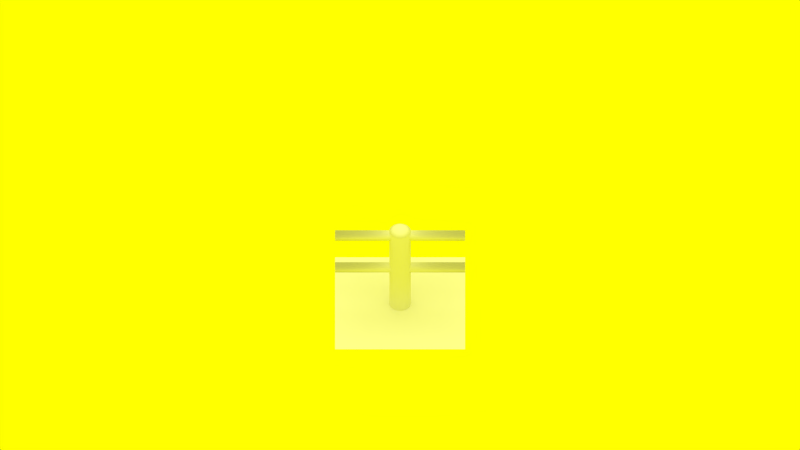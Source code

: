 # Source: ozzymonWallsGrass.blend  (saved by Blender 2.58.1; exported with 4.5.12 LTS)
import bpy
from mathutils import Matrix  # noqa: F401  (used for matrix-valued properties, if any)

bpy.ops.wm.read_factory_settings(use_empty=True)
scene = bpy.context.scene
scene.name = 'Scene'

# ---- collections
col_collection_1 = bpy.data.collections.new('Collection 1'); scene.collection.children.link(col_collection_1)

# ---- materials (node trees are filled in below, after node groups)
mat_material_001 = bpy.data.materials.new('Material.001')
mat_material_001.alpha_threshold = 0.0
mat_material_001.use_transparent_shadow = False
mat_material_001.roughness = 0.5
mat_material_001.line_color = (0.0, 0.0, 0.0, 1.0)
mat_material = bpy.data.materials.new('Material')
mat_material.alpha_threshold = 0.0
mat_material.use_transparent_shadow = False
mat_material.preview_render_type = 'CUBE'
mat_material.roughness = 0.5
mat_material.line_color = (0.0, 0.0, 0.0, 1.0)

# ---- material node trees

# ---- world
world_world = bpy.data.worlds.new('World'); scene.world = world_world
world_world.color = (1.0, 1.0, 0.0)
world_world.use_sun_shadow = False
world_world.sun_shadow_jitter_overblur = 0.0
world_world.cycles.sampling_method = 'MANUAL'
world_world.cycles.sample_map_resolution = 256

# ---- cameras
cam_camera = bpy.data.cameras.new('Camera')
cam_camera.type = 'ORTHO'
cam_camera.clip_end = 100.0
cam_camera.lens = 35.0
cam_camera.ortho_scale = 16.0
cam_camera.dof.focus_distance = 0.0
cam_camera.dof.aperture_fstop = 128.0

# ---- lights
light_hemi = bpy.data.lights.new('Hemi', 'SUN')
light_hemi.transmission_factor = 0.0
light_hemi.angle = 1.571
light_hemi.energy = 1.0
light_hemi.shadow_buffer_clip_start = 0.5
light_hemi.shadow_soft_size = 1.0
light_hemi.shadow_cascade_max_distance = 1000.0
light_hemi.cycles.use_multiple_importance_sampling = False

# ---- meshes
me_cylinder = bpy.data.meshes.new('Cylinder')
me_cylinder.from_pydata([(4.768e-07, 1.0, 0.0004122), (0.1951, 0.9808, 0.0004122), (0.3827, 0.9239, 0.0004122), (0.5556, 0.8315, 0.0004122), (0.7071, 0.7071, 0.0004122), (0.8315, 0.5556, 0.0004122), (0.9239, 0.3827, 0.0004122), (0.9808, 0.1951, 0.0004122), (1.0, 3.668e-07, 0.0004122), (0.9808, -0.1951, 0.0004122), (0.9239, -0.3827, 0.0004122), (0.8315, -0.5556, 0.0004122), (0.7071, -0.7071, 0.0004122), (0.5556, -0.8315, 0.0004122), (0.3827, -0.9239, 0.0004122), (0.1951, -0.9808, 0.0004122), (0.0, -1.0, 0.0004122), (-0.1951, -0.9808, 0.0004122), (-0.3827, -0.9239, 0.0004122), (-0.5556, -0.8315, 0.0004122), (-0.7071, -0.7071, 0.0004122), (-0.8315, -0.5556, 0.0004122), (-0.9239, -0.3827, 0.0004122), (-0.9808, -0.1951, 0.0004122), (-1.0, 1.257e-06, 0.0004122), (-0.9808, 0.1951, 0.0004122), (-0.9239, 0.3827, 0.0004122), (-0.8315, 0.5556, 0.0004122), (-0.7071, 0.7071, 0.0004122), (-0.5556, 0.8315, 0.0004122), (-0.3827, 0.9239, 0.0004122), (-0.1951, 0.9808, 0.0004122), (1.907e-06, 1.0, 2.0), (0.1951, 0.9808, 2.0), (0.3827, 0.9239, 2.0), (0.5556, 0.8315, 2.0), (0.7071, 0.7071, 2.0), (0.8315, 0.5556, 2.0), (0.9239, 0.3827, 2.0), (0.9808, 0.1951, 2.0), (1.0, -1.954e-06, 2.0), (0.9808, -0.1951, 2.0), (0.9239, -0.3827, 2.0), (0.8315, -0.5556, 2.0), (0.7071, -0.7071, 2.0), (0.5556, -0.8315, 2.0), (0.3827, -0.9239, 2.0), (0.1951, -0.9808, 2.0), (1.431e-06, -1.0, 2.0), (-0.1951, -0.9808, 2.0), (-0.3827, -0.9239, 2.0), (-0.5556, -0.8315, 2.0), (-0.7071, -0.7071, 2.0), (-0.8315, -0.5556, 2.0), (-0.9239, -0.3827, 2.0), (-0.9808, -0.1951, 2.0), (-1.0, -3.813e-06, 2.0), (-0.9808, 0.1951, 2.0), (-0.9239, 0.3827, 2.0), (-0.8315, 0.5556, 2.0), (-0.7071, 0.7071, 2.0), (-0.5556, 0.8315, 2.0), (-0.3827, 0.9239, 2.0), (-0.1951, 0.9808, 2.0), (4.768e-07, 2.913e-07, 0.0004122), (4.768e-07, 2.913e-07, 2.108), (0.0, -6.103, 1.0), (9.537e-07, 6.103, 1.0), (-0.09411, -6.103, 1.099), (-0.1846, -6.103, 1.093), (-0.268, -6.103, 1.084), (-0.3411, -6.103, 1.071), (-0.4011, -6.103, 1.056), (-0.4456, -6.103, 1.039), (-0.4731, -6.103, 1.02), (-0.4824, -6.103, 1.0), (-0.4731, -6.103, 0.9809), (-0.4456, -6.103, 0.9621), (-0.4011, -6.103, 0.9448), (-0.3411, -6.103, 0.9296), (-0.268, -6.103, 0.9171), (-0.1846, -6.103, 0.9079), (-0.0941, -6.103, 0.9022), (4.768e-07, -6.103, 0.9003), (0.0941, -6.103, 0.9022), (0.1846, -6.103, 0.9079), (0.268, -6.103, 0.9171), (0.3411, -6.103, 0.9296), (0.4011, -6.103, 0.9448), (0.4456, -6.103, 0.9621), (0.4731, -6.103, 0.9809), (0.4824, -6.103, 1.0), (0.4731, -6.103, 1.02), (0.4456, -6.103, 1.039), (0.4011, -6.103, 1.056), (0.3411, -6.103, 1.071), (0.268, -6.103, 1.084), (0.1846, -6.103, 1.093), (0.0941, -6.103, 1.099), (9.537e-07, -6.103, 1.101), (-0.0941, 6.103, 1.099), (-0.1846, 6.103, 1.093), (-0.268, 6.103, 1.084), (-0.3411, 6.103, 1.071), (-0.4011, 6.103, 1.056), (-0.4456, 6.103, 1.039), (-0.4731, 6.103, 1.02), (-0.4824, 6.103, 1.0), (-0.4731, 6.103, 0.9809), (-0.4456, 6.103, 0.9621), (-0.4011, 6.103, 0.9448), (-0.3411, 6.103, 0.9296), (-0.268, 6.103, 0.9171), (-0.1846, 6.103, 0.9079), (-0.0941, 6.103, 0.9022), (9.537e-07, 6.103, 0.9003), (0.0941, 6.103, 0.9022), (0.1846, 6.103, 0.9079), (0.268, 6.103, 0.9171), (0.3411, 6.103, 0.9296), (0.4011, 6.103, 0.9448), (0.4456, 6.103, 0.9621), (0.4731, 6.103, 0.9809), (0.4824, 6.103, 1.0), (0.4731, 6.103, 1.02), (0.4456, 6.103, 1.039), (0.4011, 6.103, 1.056), (0.3411, 6.103, 1.071), (0.268, 6.103, 1.084), (0.1846, 6.103, 1.093), (0.0941, 6.103, 1.099), (9.537e-07, 6.103, 1.101), (9.537e-07, 6.103, 1.98), (0.0941, 6.103, 1.978), (0.1846, 6.103, 1.972), (0.268, 6.103, 1.963), (0.3411, 6.103, 1.95), (0.4011, 6.103, 1.935), (0.4456, 6.103, 1.918), (0.4731, 6.103, 1.899), (0.4824, 6.103, 1.879), (0.4731, 6.103, 1.86), (0.4456, 6.103, 1.841), (0.4011, 6.103, 1.824), (0.3411, 6.103, 1.809), (0.268, 6.103, 1.796), (0.1846, 6.103, 1.787), (0.0941, 6.103, 1.781), (9.537e-07, 6.103, 1.779), (-0.0941, 6.103, 1.781), (-0.1846, 6.103, 1.787), (-0.268, 6.103, 1.796), (-0.3411, 6.103, 1.809), (-0.4011, 6.103, 1.824), (-0.4456, 6.103, 1.841), (-0.4731, 6.103, 1.86), (-0.4824, 6.103, 1.879), (-0.4731, 6.103, 1.899), (-0.4456, 6.103, 1.918), (-0.4011, 6.103, 1.935), (-0.3411, 6.103, 1.95), (-0.268, 6.103, 1.963), (-0.1846, 6.103, 1.972), (-0.0941, 6.103, 1.978), (9.537e-07, -6.103, 1.98), (0.0941, -6.103, 1.978), (0.1846, -6.103, 1.972), (0.268, -6.103, 1.963), (0.3411, -6.103, 1.95), (0.4011, -6.103, 1.935), (0.4456, -6.103, 1.918), (0.4731, -6.103, 1.899), (0.4824, -6.103, 1.879), (0.4731, -6.103, 1.86), (0.4456, -6.103, 1.841), (0.4011, -6.103, 1.824), (0.3411, -6.103, 1.809), (0.268, -6.103, 1.796), (0.1846, -6.103, 1.787), (0.0941, -6.103, 1.781), (4.768e-07, -6.103, 1.779), (-0.0941, -6.103, 1.781), (-0.1846, -6.103, 1.787), (-0.268, -6.103, 1.796), (-0.3411, -6.103, 1.809), (-0.4011, -6.103, 1.824), (-0.4456, -6.103, 1.841), (-0.4731, -6.103, 1.86), (-0.4824, -6.103, 1.879), (-0.4731, -6.103, 1.899), (-0.4456, -6.103, 1.918), (-0.4011, -6.103, 1.935), (-0.3411, -6.103, 1.95), (-0.268, -6.103, 1.963), (-0.1846, -6.103, 1.972), (-0.09411, -6.103, 1.978), (9.537e-07, 6.103, 1.879), (0.0, -6.103, 1.879), (0.1221, 0.614, 2.063), (0.3478, 0.5205, 2.063), (0.5205, 0.3478, 2.063), (0.614, 0.1221, 2.063), (0.614, -0.1221, 2.063), (0.5205, -0.3478, 2.063), (0.3478, -0.5205, 2.063), (0.1221, -0.614, 2.063), (-0.1221, -0.614, 2.063), (-0.3478, -0.5205, 2.063), (-0.5205, -0.3478, 2.063), (-0.614, -0.1221, 2.063), (-0.614, 0.1221, 2.063), (-0.5205, 0.3478, 2.063), (-0.3478, 0.5205, 2.063), (-0.1221, 0.614, 2.063), (1.431e-06, 0.626, 2.063), (0.2396, 0.5784, 2.063), (0.4427, 0.4427, 2.063), (0.5784, 0.2396, 2.063), (0.626, -8.886e-07, 2.063), (0.5784, -0.2396, 2.063), (0.4427, -0.4427, 2.063), (0.2396, -0.5784, 2.063), (9.537e-07, -0.626, 2.063), (-0.2396, -0.5784, 2.063), (-0.4427, -0.4427, 2.063), (-0.5784, -0.2396, 2.063), (-0.626, -2.053e-06, 2.063), (-0.5784, 0.2396, 2.063), (-0.4427, 0.4427, 2.063), (-0.2396, 0.5784, 2.063)], [], [(64, 0, 1), (64, 1, 2), (64, 2, 3), (64, 3, 4), (64, 4, 5), (64, 5, 6), (64, 6, 7), (64, 7, 8), (64, 8, 9), (64, 9, 10), (64, 10, 11), (64, 11, 12), (64, 12, 13), (64, 13, 14), (64, 14, 15), (64, 15, 16), (64, 16, 17), (64, 17, 18), (64, 18, 19), (64, 19, 20), (64, 20, 21), (64, 21, 22), (64, 22, 23), (64, 23, 24), (64, 24, 25), (64, 25, 26), (64, 26, 27), (64, 27, 28), (64, 28, 29), (64, 29, 30), (64, 30, 31), (31, 0, 64), (0, 32, 33, 1), (1, 33, 34, 2), (2, 34, 35, 3), (3, 35, 36, 4), (4, 36, 37, 5), (5, 37, 38, 6), (6, 38, 39, 7), (7, 39, 40, 8), (8, 40, 41, 9), (9, 41, 42, 10), (10, 42, 43, 11), (11, 43, 44, 12), (12, 44, 45, 13), (13, 45, 46, 14), (14, 46, 47, 15), (15, 47, 48, 16), (16, 48, 49, 17), (17, 49, 50, 18), (18, 50, 51, 19), (19, 51, 52, 20), (20, 52, 53, 21), (21, 53, 54, 22), (22, 54, 55, 23), (23, 55, 56, 24), (24, 56, 57, 25), (25, 57, 58, 26), (26, 58, 59, 27), (27, 59, 60, 28), (28, 60, 61, 29), (29, 61, 62, 30), (30, 62, 63, 31), (32, 0, 31, 63), (99, 131, 100, 68), (101, 69, 68, 100), (102, 70, 69, 101), (103, 71, 70, 102), (104, 72, 71, 103), (105, 73, 72, 104), (106, 74, 73, 105), (107, 75, 74, 106), (108, 76, 75, 107), (109, 77, 76, 108), (110, 78, 77, 109), (111, 79, 78, 110), (112, 80, 79, 111), (113, 81, 80, 112), (114, 82, 81, 113), (115, 83, 82, 114), (116, 84, 83, 115), (117, 85, 84, 116), (118, 86, 85, 117), (119, 87, 86, 118), (120, 88, 87, 119), (121, 89, 88, 120), (122, 90, 89, 121), (123, 91, 90, 122), (124, 92, 91, 123), (125, 93, 92, 124), (126, 94, 93, 125), (127, 95, 94, 126), (128, 96, 95, 127), (129, 97, 96, 128), (130, 98, 97, 129), (131, 99, 98, 130), (66, 99, 68), (100, 131, 67), (66, 68, 69), (67, 101, 100), (66, 69, 70), (67, 102, 101), (66, 70, 71), (67, 103, 102), (66, 71, 72), (67, 104, 103), (66, 72, 73), (67, 105, 104), (66, 73, 74), (67, 106, 105), (66, 74, 75), (67, 107, 106), (66, 75, 76), (67, 108, 107), (66, 76, 77), (67, 109, 108), (66, 77, 78), (67, 110, 109), (66, 78, 79), (67, 111, 110), (66, 79, 80), (67, 112, 111), (66, 80, 81), (67, 113, 112), (66, 81, 82), (67, 114, 113), (66, 82, 83), (67, 115, 114), (66, 83, 84), (67, 116, 115), (66, 84, 85), (67, 117, 116), (66, 85, 86), (67, 118, 117), (66, 86, 87), (67, 119, 118), (66, 87, 88), (67, 120, 119), (66, 88, 89), (67, 121, 120), (66, 89, 90), (67, 122, 121), (66, 90, 91), (67, 123, 122), (66, 91, 92), (67, 124, 123), (66, 92, 93), (67, 125, 124), (66, 93, 94), (67, 126, 125), (66, 94, 95), (67, 127, 126), (66, 95, 96), (67, 128, 127), (66, 96, 97), (67, 129, 128), (66, 97, 98), (67, 130, 129), (66, 98, 99), (67, 131, 130), (196, 132, 133), (197, 165, 164), (196, 133, 134), (197, 166, 165), (196, 134, 135), (197, 167, 166), (196, 135, 136), (197, 168, 167), (196, 136, 137), (197, 169, 168), (196, 137, 138), (197, 170, 169), (196, 138, 139), (197, 171, 170), (196, 139, 140), (197, 172, 171), (196, 140, 141), (197, 173, 172), (196, 141, 142), (197, 174, 173), (196, 142, 143), (197, 175, 174), (196, 143, 144), (197, 176, 175), (196, 144, 145), (197, 177, 176), (196, 145, 146), (197, 178, 177), (196, 146, 147), (197, 179, 178), (196, 147, 148), (197, 180, 179), (196, 148, 149), (197, 181, 180), (196, 149, 150), (197, 182, 181), (196, 150, 151), (197, 183, 182), (196, 151, 152), (197, 184, 183), (196, 152, 153), (197, 185, 184), (196, 153, 154), (197, 186, 185), (196, 154, 155), (197, 187, 186), (196, 155, 156), (197, 188, 187), (196, 156, 157), (197, 189, 188), (196, 157, 158), (197, 190, 189), (196, 158, 159), (197, 191, 190), (196, 159, 160), (197, 192, 191), (196, 160, 161), (197, 193, 192), (196, 161, 162), (197, 194, 193), (196, 162, 163), (197, 195, 194), (163, 132, 196), (197, 164, 195), (132, 164, 165, 133), (133, 165, 166, 134), (134, 166, 167, 135), (135, 167, 168, 136), (136, 168, 169, 137), (137, 169, 170, 138), (138, 170, 171, 139), (139, 171, 172, 140), (140, 172, 173, 141), (141, 173, 174, 142), (142, 174, 175, 143), (143, 175, 176, 144), (144, 176, 177, 145), (145, 177, 178, 146), (146, 178, 179, 147), (147, 179, 180, 148), (148, 180, 181, 149), (149, 181, 182, 150), (150, 182, 183, 151), (151, 183, 184, 152), (152, 184, 185, 153), (153, 185, 186, 154), (154, 186, 187, 155), (155, 187, 188, 156), (156, 188, 189, 157), (157, 189, 190, 158), (158, 190, 191, 159), (159, 191, 192, 160), (160, 192, 193, 161), (161, 193, 194, 162), (162, 194, 195, 163), (164, 132, 163, 195), (198, 33, 32), (33, 198, 34), (199, 35, 34), (35, 199, 36), (200, 37, 36), (37, 200, 38), (201, 39, 38), (39, 201, 40), (202, 41, 40), (41, 202, 42), (203, 43, 42), (43, 203, 44), (204, 45, 44), (45, 204, 46), (205, 47, 46), (47, 205, 48), (206, 49, 48), (49, 206, 50), (207, 51, 50), (51, 207, 52), (208, 53, 52), (53, 208, 54), (209, 55, 54), (55, 209, 56), (210, 57, 56), (57, 210, 58), (211, 59, 58), (59, 211, 60), (212, 61, 60), (61, 212, 62), (213, 63, 62), (63, 213, 32), (32, 214, 198), (214, 65, 198), (65, 215, 198), (215, 34, 198), (34, 215, 199), (215, 65, 199), (65, 216, 199), (216, 36, 199), (36, 216, 200), (216, 65, 200), (65, 217, 200), (217, 38, 200), (38, 217, 201), (217, 65, 201), (65, 218, 201), (218, 40, 201), (40, 218, 202), (218, 65, 202), (65, 219, 202), (219, 42, 202), (42, 219, 203), (219, 65, 203), (65, 220, 203), (220, 44, 203), (44, 220, 204), (220, 65, 204), (65, 221, 204), (221, 46, 204), (46, 221, 205), (221, 65, 205), (65, 222, 205), (222, 48, 205), (48, 222, 206), (222, 65, 206), (65, 223, 206), (223, 50, 206), (50, 223, 207), (223, 65, 207), (65, 224, 207), (224, 52, 207), (52, 224, 208), (224, 65, 208), (65, 225, 208), (225, 54, 208), (54, 225, 209), (225, 65, 209), (65, 226, 209), (226, 56, 209), (56, 226, 210), (226, 65, 210), (65, 227, 210), (227, 58, 210), (58, 227, 211), (227, 65, 211), (65, 228, 211), (228, 60, 211), (60, 228, 212), (228, 65, 212), (65, 229, 212), (229, 62, 212), (62, 229, 213), (229, 65, 213), (65, 214, 213), (214, 32, 213)])
me_cylinder.polygons.foreach_set('use_smooth', [True] * 352)
_uv = me_cylinder.uv_layers.new(name='UVTex')
_uv.uv.foreach_set('vector', [0.7091, 0.4222, 0.7988, 0.3129, 0.8184, 0.3325, 0.7091, 0.4222, 0.8184, 0.3325, 0.8338, 0.3556, 0.7091, 0.4222, 0.8338, 0.3556, 0.8444, 0.3812, 0.7091, 0.4222, 0.8444, 0.3812, 0.8498, 0.4084, 0.7091, 0.4222, 0.8498, 0.4084, 0.8498, 0.4361, 0.7091, 0.4222, 0.8498, 0.4361, 0.8444, 0.4633, 0.7091, 0.4222, 0.8444, 0.4633, 0.8338, 0.4889, 0.7091, 0.4222, 0.8338, 0.4889, 0.8184, 0.512, 0.7091, 0.4222, 0.8184, 0.512, 0.7988, 0.5316, 0.7091, 0.4222, 0.7988, 0.5316, 0.7758, 0.547, 0.7091, 0.4222, 0.7758, 0.547, 0.7501, 0.5576, 0.7091, 0.4222, 0.7501, 0.5576, 0.723, 0.563, 0.7091, 0.4222, 0.723, 0.563, 0.6952, 0.563, 0.7091, 0.4222, 0.6952, 0.563, 0.668, 0.5576, 0.7091, 0.4222, 0.668, 0.5576, 0.6424, 0.547, 0.7091, 0.4222, 0.6424, 0.547, 0.6194, 0.5316, 0.7091, 0.4222, 0.6194, 0.5316, 0.5998, 0.512, 0.7091, 0.4222, 0.5998, 0.512, 0.5844, 0.4889, 0.7091, 0.4222, 0.5844, 0.4889, 0.5737, 0.4633, 0.7091, 0.4222, 0.5737, 0.4633, 0.5683, 0.4361, 0.7091, 0.4222, 0.5683, 0.4361, 0.5683, 0.4084, 0.7091, 0.4222, 0.5683, 0.4084, 0.5737, 0.3812, 0.7091, 0.4222, 0.5737, 0.3812, 0.5844, 0.3556, 0.7091, 0.4222, 0.5844, 0.3556, 0.5998, 0.3325, 0.7091, 0.4222, 0.5998, 0.3325, 0.6194, 0.3129, 0.7091, 0.4222, 0.6194, 0.3129, 0.6424, 0.2975, 0.7091, 0.4222, 0.6424, 0.2975, 0.668, 0.2869, 0.7091, 0.4222, 0.668, 0.2869, 0.6952, 0.2815, 0.7091, 0.4222, 0.6952, 0.2815, 0.723, 0.2815, 0.7091, 0.4222, 0.723, 0.2815, 0.7501, 0.2869, 0.7091, 0.4222, 0.7501, 0.2869, 0.7758, 0.2975, 0.7758, 0.2975, 0.7988, 0.3129, 0.7091, 0.4222, 0.6471, 0.563, 0.6469, 0.8459, 0.6745, 0.8459, 0.6747, 0.5631, 0.6747, 0.5631, 0.6745, 0.8459, 0.701, 0.8459, 0.7012, 0.5631, 0.7012, 0.5631, 0.701, 0.8459, 0.7255, 0.8459, 0.7256, 0.5631, 0.7256, 0.5631, 0.7255, 0.8459, 0.7469, 0.846, 0.7471, 0.5631, 0.7471, 0.5631, 0.7469, 0.846, 0.7645, 0.846, 0.7647, 0.5631, 0.7647, 0.5631, 0.7645, 0.846, 0.7776, 0.846, 0.7777, 0.5631, 0.9264, 0.0, 0.9264, 0.2829, 0.9344, 0.2829, 0.9344, 0.0, 0.9344, 0.0, 0.9344, 0.2829, 0.9371, 0.2829, 0.9371, 0.0, 0.9371, 0.0, 0.9371, 0.2829, 0.9344, 0.2829, 0.9344, 1.686e-08, 0.9344, 1.686e-08, 0.9344, 0.2829, 0.9264, 0.2829, 0.9264, 0.0, 0.9264, 0.0, 0.9264, 0.2829, 0.9133, 0.2829, 0.9133, 1.686e-08, 0.9133, 1.686e-08, 0.9133, 0.2829, 0.8957, 0.2829, 0.8957, 5.058e-08, 0.8957, 5.058e-08, 0.8957, 0.2829, 0.8743, 0.2829, 0.8743, 5.058e-08, 0.8743, 5.058e-08, 0.8743, 0.2829, 0.8498, 0.2829, 0.8498, 6.744e-08, 0.7777, 0.8459, 0.7779, 0.563, 0.8044, 0.563, 0.8043, 0.8459, 0.8043, 0.8459, 0.8044, 0.563, 0.832, 0.563, 0.8319, 0.8459, 0.8319, 0.8459, 0.832, 0.563, 0.8596, 0.563, 0.8594, 0.8459, 0.8594, 0.8459, 0.8596, 0.563, 0.8861, 0.5631, 0.886, 0.8459, 0.886, 0.8459, 0.8861, 0.5631, 0.9106, 0.5631, 0.9104, 0.8459, 0.9104, 0.8459, 0.9106, 0.5631, 0.932, 0.5631, 0.9319, 0.8459, 0.9319, 0.8459, 0.932, 0.5631, 0.9496, 0.5631, 0.9494, 0.8459, 0.9762, 0.2829, 0.9762, 5.901e-08, 0.9892, 1.012e-07, 0.9892, 0.2829, 0.9892, 0.2829, 0.9892, 1.012e-07, 0.9973, 1.264e-07, 0.9973, 0.2829, 0.9973, 0.2829, 0.9973, 1.264e-07, 1.0, 1.18e-07, 1.0, 0.2829, 1.0, 0.2829, 1.0, 1.18e-07, 0.9973, 1.18e-07, 0.9973, 0.2829, 0.9973, 0.2829, 0.9973, 1.18e-07, 0.9892, 9.273e-08, 0.9892, 0.2829, 0.9892, 0.2829, 0.9892, 9.273e-08, 0.9762, 7.587e-08, 0.9762, 0.2829, 0.9762, 0.2829, 0.9762, 7.587e-08, 0.9586, 2.529e-08, 0.9586, 0.2829, 0.9586, 0.2829, 0.9586, 2.529e-08, 0.9371, 0.0, 0.9371, 0.2829, 0.5685, 0.563, 0.5683, 0.8459, 0.5928, 0.8459, 0.5929, 0.563, 0.5929, 0.563, 0.5928, 0.8459, 0.6193, 0.8459, 0.6195, 0.563, 0.6469, 0.8459, 0.6471, 0.563, 0.6195, 0.563, 0.6193, 0.8459, 0.06691, 0.0002053, 0.07518, 0.9718, 0.06187, 0.9718, 0.0536, 0.0002462, 0.04907, 0.9719, 0.0408, 0.0002851, 0.0536, 0.0002462, 0.06187, 0.9718, 0.03727, 0.9719, 0.02901, 0.0003215, 0.0408, 0.0002851, 0.04907, 0.9719, 0.02694, 0.972, 0.01867, 0.0003531, 0.02901, 0.0003215, 0.03727, 0.9719, 0.01845, 0.972, 0.01019, 0.0003793, 0.01867, 0.0003531, 0.02694, 0.972, 0.01215, 0.972, 0.003882, 0.0003984, 0.01019, 0.0003793, 0.01845, 0.972, 0.008267, 0.972, 0.0, 0.0004104, 0.003882, 0.0003984, 0.01215, 0.972, 0.779, 0.8487, 0.779, 0.8487, 0.7777, 0.8459, 0.7777, 0.8459, 0.7777, 0.8515, 0.7777, 0.8515, 0.779, 0.8487, 0.779, 0.8487, 0.5645, 0.9716, 0.5562, 1.187e-05, 0.5601, 0.0, 0.5683, 0.9716, 0.5582, 0.9716, 0.5499, 3.129e-05, 0.5562, 1.187e-05, 0.5645, 0.9716, 0.5497, 0.9717, 0.5414, 5.719e-05, 0.5499, 3.129e-05, 0.5582, 0.9716, 0.5393, 0.9717, 0.5311, 8.888e-05, 0.5414, 5.719e-05, 0.5497, 0.9717, 0.5275, 0.9717, 0.5193, 0.0001252, 0.5311, 8.888e-05, 0.5393, 0.9717, 0.5147, 0.9718, 0.5065, 0.0001643, 0.5193, 0.0001252, 0.5275, 0.9717, 0.5014, 0.9718, 0.4932, 0.0002053, 0.5065, 0.0001643, 0.5147, 0.9718, 0.4881, 0.9718, 0.4799, 0.000246, 0.4932, 0.0002053, 0.5014, 0.9718, 0.4753, 0.9719, 0.4671, 0.0002854, 0.4799, 0.000246, 0.4881, 0.9718, 0.4635, 0.9719, 0.4553, 0.0003214, 0.4671, 0.0002854, 0.4753, 0.9719, 0.4532, 0.972, 0.4449, 0.0003532, 0.4553, 0.0003214, 0.4635, 0.9719, 0.4447, 0.972, 0.4364, 0.0003791, 0.4449, 0.0003532, 0.4532, 0.972, 0.4384, 0.972, 0.4301, 0.0003984, 0.4364, 0.0003791, 0.4447, 0.972, 0.4345, 0.972, 0.4263, 0.0004104, 0.4301, 0.0003984, 0.4384, 0.972, 0.7804, 0.8487, 0.7804, 0.8487, 0.779, 0.8459, 0.779, 0.8459, 0.779, 0.8515, 0.779, 0.8515, 0.7804, 0.8487, 0.7804, 0.8487, 0.1382, 0.9716, 0.1299, 1.173e-05, 0.1338, 0.0, 0.1421, 0.9716, 0.1319, 0.9716, 0.1236, 3.116e-05, 0.1299, 1.173e-05, 0.1382, 0.9716, 0.1234, 0.9717, 0.1151, 5.719e-05, 0.1236, 3.116e-05, 0.1319, 0.9716, 0.1131, 0.9717, 0.1048, 8.888e-05, 0.1151, 5.719e-05, 0.1234, 0.9717, 0.1013, 0.9717, 0.09302, 0.0001252, 0.1048, 8.888e-05, 0.1131, 0.9717, 0.08848, 0.9718, 0.08022, 0.0001644, 0.09302, 0.0001252, 0.1013, 0.9717, 0.07518, 0.9718, 0.06691, 0.0002053, 0.08022, 0.0001644, 0.08848, 0.9718, 0.864, 0.4948, 0.8782, 0.4951, 0.8776, 0.5084, 0.8504, 0.3375, 0.8498, 0.3508, 0.864, 0.3511, 0.864, 0.4948, 0.8776, 0.5084, 0.8766, 0.5211, 0.864, 0.3511, 0.8514, 0.3247, 0.8504, 0.3375, 0.864, 0.4948, 0.8766, 0.5211, 0.8751, 0.5329, 0.864, 0.3511, 0.8529, 0.313, 0.8514, 0.3247, 0.864, 0.4948, 0.8751, 0.5329, 0.8731, 0.5432, 0.864, 0.3511, 0.8549, 0.3026, 0.8529, 0.313, 0.864, 0.4948, 0.8731, 0.5432, 0.8708, 0.5516, 0.864, 0.3511, 0.8572, 0.2942, 0.8549, 0.3026, 0.864, 0.4948, 0.8708, 0.5516, 0.8682, 0.5579, 0.864, 0.3511, 0.8598, 0.2879, 0.8572, 0.2942, 0.864, 0.4948, 0.8682, 0.5579, 0.8655, 0.5617, 0.864, 0.3511, 0.8625, 0.2841, 0.8598, 0.2879, 0.864, 0.4948, 0.8655, 0.5617, 0.8627, 0.563, 0.864, 0.3511, 0.8653, 0.2829, 0.8625, 0.2841, 0.864, 0.4948, 0.8627, 0.563, 0.86, 0.5616, 0.864, 0.3511, 0.868, 0.2842, 0.8653, 0.2829, 0.864, 0.4948, 0.86, 0.5616, 0.8574, 0.5577, 0.864, 0.3511, 0.8706, 0.2882, 0.868, 0.2842, 0.864, 0.4948, 0.8574, 0.5577, 0.8551, 0.5514, 0.864, 0.3511, 0.8729, 0.2945, 0.8706, 0.2882, 0.864, 0.4948, 0.8551, 0.5514, 0.8531, 0.5428, 0.864, 0.3511, 0.8749, 0.303, 0.8729, 0.2945, 0.864, 0.4948, 0.8531, 0.5428, 0.8515, 0.5325, 0.864, 0.3511, 0.8765, 0.3134, 0.8749, 0.303, 0.864, 0.4948, 0.8515, 0.5325, 0.8504, 0.5206, 0.864, 0.3511, 0.8776, 0.3252, 0.8765, 0.3134, 0.864, 0.4948, 0.8504, 0.5206, 0.8499, 0.5078, 0.864, 0.3511, 0.8781, 0.338, 0.8776, 0.3252, 0.864, 0.4948, 0.8499, 0.5078, 0.8498, 0.4945, 0.864, 0.3511, 0.8782, 0.3513, 0.8781, 0.338, 0.864, 0.4948, 0.8498, 0.4945, 0.8504, 0.4812, 0.864, 0.3511, 0.8776, 0.3646, 0.8782, 0.3513, 0.864, 0.4948, 0.8504, 0.4812, 0.8514, 0.4684, 0.864, 0.3511, 0.8766, 0.3774, 0.8776, 0.3646, 0.864, 0.4948, 0.8514, 0.4684, 0.8529, 0.4567, 0.864, 0.3511, 0.8751, 0.3892, 0.8766, 0.3774, 0.864, 0.4948, 0.8529, 0.4567, 0.8549, 0.4464, 0.864, 0.3511, 0.8731, 0.3995, 0.8751, 0.3892, 0.864, 0.4948, 0.8549, 0.4464, 0.8572, 0.4379, 0.864, 0.3511, 0.8708, 0.4079, 0.8731, 0.3995, 0.864, 0.4948, 0.8572, 0.4379, 0.8598, 0.4317, 0.864, 0.3511, 0.8682, 0.4142, 0.8708, 0.4079, 0.864, 0.4948, 0.8598, 0.4317, 0.8625, 0.4278, 0.864, 0.3511, 0.8655, 0.418, 0.8682, 0.4142, 0.864, 0.4948, 0.8625, 0.4278, 0.8653, 0.4266, 0.864, 0.3511, 0.8627, 0.4193, 0.8655, 0.418, 0.864, 0.4948, 0.8653, 0.4266, 0.868, 0.4279, 0.864, 0.3511, 0.86, 0.4179, 0.8627, 0.4193, 0.864, 0.4948, 0.868, 0.4279, 0.8706, 0.4319, 0.864, 0.3511, 0.8574, 0.414, 0.86, 0.4179, 0.864, 0.4948, 0.8706, 0.4319, 0.8729, 0.4382, 0.864, 0.3511, 0.8551, 0.4076, 0.8574, 0.414, 0.864, 0.4948, 0.8729, 0.4382, 0.8749, 0.4467, 0.864, 0.3511, 0.8531, 0.3991, 0.8551, 0.4076, 0.864, 0.4948, 0.8749, 0.4467, 0.8765, 0.4571, 0.864, 0.3511, 0.8515, 0.3887, 0.8531, 0.3991, 0.864, 0.4948, 0.8765, 0.4571, 0.8776, 0.4689, 0.864, 0.3511, 0.8504, 0.3769, 0.8515, 0.3887, 0.864, 0.4948, 0.8776, 0.4689, 0.8781, 0.4817, 0.864, 0.3511, 0.8499, 0.3641, 0.8504, 0.3769, 0.864, 0.4948, 0.8781, 0.4817, 0.8782, 0.4951, 0.864, 0.3511, 0.8498, 0.3508, 0.8499, 0.3641, 0.8923, 0.3511, 0.8782, 0.3508, 0.8782, 0.3641, 0.8923, 0.4948, 0.9065, 0.4817, 0.9065, 0.4951, 0.8923, 0.3511, 0.8782, 0.3641, 0.8787, 0.3769, 0.8923, 0.4948, 0.9059, 0.4689, 0.9065, 0.4817, 0.8923, 0.3511, 0.8787, 0.3769, 0.8798, 0.3887, 0.8923, 0.4948, 0.9048, 0.4571, 0.9059, 0.4689, 0.8923, 0.3511, 0.8798, 0.3887, 0.8814, 0.3991, 0.8923, 0.4948, 0.9032, 0.4467, 0.9048, 0.4571, 0.8923, 0.3511, 0.8814, 0.3991, 0.8834, 0.4076, 0.8923, 0.4948, 0.9013, 0.4382, 0.9032, 0.4467, 0.8923, 0.3511, 0.8834, 0.4076, 0.8857, 0.414, 0.8923, 0.4948, 0.8989, 0.4319, 0.9013, 0.4382, 0.8923, 0.3511, 0.8857, 0.414, 0.8883, 0.4179, 0.8923, 0.4948, 0.8963, 0.4279, 0.8989, 0.4319, 0.8923, 0.3511, 0.8883, 0.4179, 0.891, 0.4193, 0.8923, 0.4948, 0.8936, 0.4266, 0.8963, 0.4279, 0.8923, 0.3511, 0.891, 0.4193, 0.8938, 0.418, 0.8923, 0.4948, 0.8908, 0.4278, 0.8936, 0.4266, 0.8923, 0.3511, 0.8938, 0.418, 0.8965, 0.4142, 0.8923, 0.4948, 0.8881, 0.4317, 0.8908, 0.4278, 0.8923, 0.3511, 0.8965, 0.4142, 0.8991, 0.4079, 0.8923, 0.4948, 0.8855, 0.4379, 0.8881, 0.4317, 0.8923, 0.3511, 0.8991, 0.4079, 0.9014, 0.3995, 0.8923, 0.4948, 0.8832, 0.4464, 0.8855, 0.4379, 0.8923, 0.3511, 0.9014, 0.3995, 0.9034, 0.3892, 0.8923, 0.4948, 0.8813, 0.4567, 0.8832, 0.4464, 0.8923, 0.3511, 0.9034, 0.3892, 0.9049, 0.3774, 0.8923, 0.4948, 0.8797, 0.4684, 0.8813, 0.4567, 0.8923, 0.3511, 0.9049, 0.3774, 0.906, 0.3646, 0.8923, 0.4948, 0.8787, 0.4812, 0.8797, 0.4684, 0.8923, 0.3511, 0.906, 0.3646, 0.9065, 0.3513, 0.8923, 0.4948, 0.8782, 0.4945, 0.8787, 0.4812, 0.8923, 0.3511, 0.9065, 0.3513, 0.9065, 0.338, 0.8923, 0.4948, 0.8782, 0.5078, 0.8782, 0.4945, 0.8923, 0.3511, 0.9065, 0.338, 0.9059, 0.3252, 0.8923, 0.4948, 0.8787, 0.5206, 0.8782, 0.5078, 0.8923, 0.3511, 0.9059, 0.3252, 0.9048, 0.3134, 0.8923, 0.4948, 0.8798, 0.5325, 0.8787, 0.5206, 0.8923, 0.3511, 0.9048, 0.3134, 0.9032, 0.303, 0.8923, 0.4948, 0.8814, 0.5428, 0.8798, 0.5325, 0.8923, 0.3511, 0.9032, 0.303, 0.9013, 0.2945, 0.8923, 0.4948, 0.8834, 0.5514, 0.8814, 0.5428, 0.8923, 0.3511, 0.9013, 0.2945, 0.8989, 0.2882, 0.8923, 0.4948, 0.8857, 0.5577, 0.8834, 0.5514, 0.8923, 0.3511, 0.8989, 0.2882, 0.8963, 0.2842, 0.8923, 0.4948, 0.8883, 0.5616, 0.8857, 0.5577, 0.8923, 0.3511, 0.8963, 0.2842, 0.8936, 0.2829, 0.8923, 0.4948, 0.891, 0.563, 0.8883, 0.5616, 0.8923, 0.3511, 0.8936, 0.2829, 0.8908, 0.2841, 0.8923, 0.4948, 0.8938, 0.5617, 0.891, 0.563, 0.8923, 0.3511, 0.8908, 0.2841, 0.8881, 0.2879, 0.8923, 0.4948, 0.8965, 0.5579, 0.8938, 0.5617, 0.8923, 0.3511, 0.8881, 0.2879, 0.8855, 0.2942, 0.8923, 0.4948, 0.8991, 0.5516, 0.8965, 0.5579, 0.8923, 0.3511, 0.8855, 0.2942, 0.8832, 0.3026, 0.8923, 0.4948, 0.9014, 0.5432, 0.8991, 0.5516, 0.8923, 0.3511, 0.8832, 0.3026, 0.8813, 0.313, 0.8923, 0.4948, 0.9034, 0.5329, 0.9014, 0.5432, 0.8923, 0.3511, 0.8813, 0.313, 0.8797, 0.3247, 0.8923, 0.4948, 0.9049, 0.5211, 0.9034, 0.5329, 0.8923, 0.3511, 0.8797, 0.3247, 0.8787, 0.3375, 0.8923, 0.4948, 0.906, 0.5084, 0.9049, 0.5211, 0.8787, 0.3375, 0.8782, 0.3508, 0.8923, 0.3511, 0.8923, 0.4948, 0.9065, 0.4951, 0.906, 0.5084, 0.2173, 0.9718, 0.209, 0.0002053, 0.2223, 0.0001644, 0.2306, 0.9718, 0.2306, 0.9718, 0.2223, 0.0001644, 0.2351, 0.0001252, 0.2434, 0.9717, 0.2434, 0.9717, 0.2351, 0.0001252, 0.2469, 8.888e-05, 0.2552, 0.9717, 0.2552, 0.9717, 0.2469, 8.888e-05, 0.2572, 5.719e-05, 0.2655, 0.9717, 0.2655, 0.9717, 0.2572, 5.719e-05, 0.2657, 3.116e-05, 0.274, 0.9716, 0.274, 0.9716, 0.2657, 3.116e-05, 0.272, 1.173e-05, 0.2803, 0.9716, 0.2803, 0.9716, 0.272, 1.173e-05, 0.2759, 0.0, 0.2842, 0.9716, 0.8498, 0.4266, 0.8498, 0.4266, 0.8511, 0.4238, 0.8511, 0.4238, 0.8511, 0.4238, 0.8511, 0.4238, 0.8498, 0.4211, 0.8498, 0.4211, 0.2924, 0.972, 0.2842, 0.0004104, 0.2881, 0.0003984, 0.2963, 0.972, 0.2963, 0.972, 0.2881, 0.0003984, 0.2944, 0.0003791, 0.3026, 0.972, 0.3026, 0.972, 0.2944, 0.0003791, 0.3028, 0.0003532, 0.3111, 0.972, 0.3111, 0.972, 0.3028, 0.0003532, 0.3132, 0.0003214, 0.3214, 0.9719, 0.3214, 0.9719, 0.3132, 0.0003214, 0.325, 0.0002854, 0.3332, 0.9719, 0.3332, 0.9719, 0.325, 0.0002854, 0.3378, 0.000246, 0.346, 0.9718, 0.346, 0.9718, 0.3378, 0.000246, 0.3511, 0.0002053, 0.3593, 0.9718, 0.3593, 0.9718, 0.3511, 0.0002053, 0.3644, 0.0001643, 0.3727, 0.9718, 0.3727, 0.9718, 0.3644, 0.0001643, 0.3772, 0.0001253, 0.3855, 0.9717, 0.3855, 0.9717, 0.3772, 0.0001253, 0.389, 8.888e-05, 0.3972, 0.9717, 0.3972, 0.9717, 0.389, 8.888e-05, 0.3993, 5.719e-05, 0.4076, 0.9717, 0.4076, 0.9717, 0.3993, 5.719e-05, 0.4078, 3.129e-05, 0.4161, 0.9716, 0.4161, 0.9716, 0.4078, 3.129e-05, 0.4141, 1.187e-05, 0.4224, 0.9716, 0.4224, 0.9716, 0.4141, 1.187e-05, 0.418, 0.0, 0.4263, 0.9716, 0.7804, 0.8515, 0.7804, 0.8515, 0.7817, 0.8487, 0.7817, 0.8487, 0.7817, 0.8487, 0.7817, 0.8487, 0.7804, 0.8459, 0.7804, 0.8459, 0.1504, 0.972, 0.1421, 0.0004104, 0.146, 0.0003984, 0.1542, 0.972, 0.1542, 0.972, 0.146, 0.0003984, 0.1523, 0.0003793, 0.1605, 0.972, 0.1605, 0.972, 0.1523, 0.0003793, 0.1608, 0.0003532, 0.169, 0.972, 0.169, 0.972, 0.1608, 0.0003532, 0.1711, 0.0003215, 0.1794, 0.9719, 0.1794, 0.9719, 0.1711, 0.0003215, 0.1829, 0.0002851, 0.1912, 0.9719, 0.1912, 0.9719, 0.1829, 0.0002851, 0.1957, 0.000246, 0.204, 0.9718, 0.209, 0.0002053, 0.2173, 0.9718, 0.204, 0.9718, 0.1957, 0.000246, 0.7938, 0.1665, 0.8444, 0.1818, 0.8338, 0.2074, 0.8444, 0.1818, 0.7938, 0.1665, 0.8498, 0.1546, 0.7972, 0.1321, 0.8498, 0.1269, 0.8498, 0.1546, 0.8498, 0.1269, 0.7972, 0.1321, 0.8444, 0.09969, 0.7872, 0.09901, 0.8338, 0.07408, 0.8444, 0.09969, 0.8338, 0.07408, 0.7872, 0.09901, 0.8184, 0.05103, 0.7653, 0.07231, 0.7988, 0.03142, 0.8184, 0.05103, 0.7988, 0.03142, 0.7653, 0.07231, 0.7758, 0.01602, 0.7348, 0.05602, 0.7501, 0.005409, 0.7758, 0.01602, 0.7501, 0.005409, 0.7348, 0.05602, 0.723, 0.0, 0.7004, 0.05264, 0.6952, 4.215e-08, 0.723, 0.0, 0.6952, 4.215e-08, 0.7004, 0.05264, 0.668, 0.005409, 0.6674, 0.06266, 0.6424, 0.01602, 0.668, 0.005409, 0.6424, 0.01602, 0.6674, 0.06266, 0.6194, 0.03142, 0.6406, 0.08458, 0.5998, 0.05103, 0.6194, 0.03142, 0.5998, 0.05103, 0.6406, 0.08458, 0.5844, 0.07408, 0.6244, 0.115, 0.5737, 0.09969, 0.5844, 0.07408, 0.5737, 0.09969, 0.6244, 0.115, 0.5683, 0.1269, 0.621, 0.1494, 0.5683, 0.1546, 0.5683, 0.1269, 0.5683, 0.1546, 0.621, 0.1494, 0.5737, 0.1818, 0.631, 0.1825, 0.5844, 0.2074, 0.5737, 0.1818, 0.5844, 0.2074, 0.631, 0.1825, 0.5998, 0.2305, 0.6529, 0.2092, 0.6194, 0.2501, 0.5998, 0.2305, 0.6194, 0.2501, 0.6529, 0.2092, 0.6424, 0.2655, 0.6834, 0.2255, 0.668, 0.2761, 0.6424, 0.2655, 0.668, 0.2761, 0.6834, 0.2255, 0.6952, 0.2815, 0.7178, 0.2289, 0.7229, 0.2815, 0.6952, 0.2815, 0.7229, 0.2815, 0.7178, 0.2289, 0.7501, 0.2761, 0.7508, 0.2188, 0.7758, 0.2655, 0.7501, 0.2761, 0.7758, 0.2655, 0.7508, 0.2188, 0.7988, 0.2501, 0.7775, 0.1969, 0.8184, 0.2305, 0.7988, 0.2501, 0.8184, 0.2305, 0.7775, 0.1969, 0.8338, 0.2074, 0.8338, 0.2074, 0.7872, 0.1825, 0.7938, 0.1665, 0.7872, 0.1825, 0.7091, 0.1407, 0.7938, 0.1665, 0.7091, 0.1407, 0.7972, 0.1494, 0.7938, 0.1665, 0.7972, 0.1494, 0.8498, 0.1546, 0.7938, 0.1665, 0.8498, 0.1546, 0.7972, 0.1494, 0.7972, 0.1321, 0.7972, 0.1494, 0.7091, 0.1407, 0.7972, 0.1321, 0.7091, 0.1407, 0.7938, 0.115, 0.7972, 0.1321, 0.7938, 0.115, 0.8444, 0.09969, 0.7972, 0.1321, 0.8444, 0.09969, 0.7938, 0.115, 0.7872, 0.09901, 0.7938, 0.115, 0.7091, 0.1407, 0.7872, 0.09901, 0.7091, 0.1407, 0.7775, 0.08458, 0.7872, 0.09901, 0.7775, 0.08458, 0.8184, 0.05103, 0.7872, 0.09901, 0.8184, 0.05103, 0.7775, 0.08458, 0.7653, 0.07231, 0.7775, 0.08458, 0.7091, 0.1407, 0.7653, 0.07231, 0.7091, 0.1407, 0.7508, 0.06266, 0.7653, 0.07231, 0.7508, 0.06266, 0.7758, 0.01602, 0.7653, 0.07231, 0.7758, 0.01602, 0.7508, 0.06266, 0.7348, 0.05602, 0.7508, 0.06266, 0.7091, 0.1407, 0.7348, 0.05602, 0.7091, 0.1407, 0.7178, 0.05264, 0.7348, 0.05602, 0.7178, 0.05264, 0.723, 0.0, 0.7348, 0.05602, 0.723, 0.0, 0.7178, 0.05264, 0.7004, 0.05264, 0.7178, 0.05264, 0.7091, 0.1407, 0.7004, 0.05264, 0.7091, 0.1407, 0.6834, 0.05602, 0.7004, 0.05264, 0.6834, 0.05602, 0.668, 0.005409, 0.7004, 0.05264, 0.668, 0.005409, 0.6834, 0.05602, 0.6674, 0.06266, 0.6834, 0.05602, 0.7091, 0.1407, 0.6674, 0.06266, 0.7091, 0.1407, 0.6529, 0.07231, 0.6674, 0.06266, 0.6529, 0.07231, 0.6194, 0.03142, 0.6674, 0.06266, 0.6194, 0.03142, 0.6529, 0.07231, 0.6406, 0.08458, 0.6529, 0.07231, 0.7091, 0.1407, 0.6406, 0.08458, 0.7091, 0.1407, 0.631, 0.09901, 0.6406, 0.08458, 0.631, 0.09901, 0.5844, 0.07408, 0.6406, 0.08458, 0.5844, 0.07408, 0.631, 0.09901, 0.6244, 0.115, 0.631, 0.09901, 0.7091, 0.1407, 0.6244, 0.115, 0.7091, 0.1407, 0.621, 0.1321, 0.6244, 0.115, 0.621, 0.1321, 0.5683, 0.1269, 0.6244, 0.115, 0.5683, 0.1269, 0.621, 0.1321, 0.621, 0.1494, 0.621, 0.1321, 0.7091, 0.1407, 0.621, 0.1494, 0.7091, 0.1407, 0.6244, 0.1664, 0.621, 0.1494, 0.6244, 0.1664, 0.5737, 0.1818, 0.621, 0.1494, 0.5737, 0.1818, 0.6244, 0.1664, 0.631, 0.1825, 0.6244, 0.1664, 0.7091, 0.1407, 0.631, 0.1825, 0.7091, 0.1407, 0.6406, 0.1969, 0.631, 0.1825, 0.6406, 0.1969, 0.5998, 0.2305, 0.631, 0.1825, 0.5998, 0.2305, 0.6406, 0.1969, 0.6529, 0.2092, 0.6406, 0.1969, 0.7091, 0.1407, 0.6529, 0.2092, 0.7091, 0.1407, 0.6674, 0.2188, 0.6529, 0.2092, 0.6674, 0.2188, 0.6424, 0.2655, 0.6529, 0.2092, 0.6424, 0.2655, 0.6674, 0.2188, 0.6834, 0.2255, 0.6674, 0.2188, 0.7091, 0.1407, 0.6834, 0.2255, 0.7091, 0.1407, 0.7004, 0.2289, 0.6834, 0.2255, 0.7004, 0.2289, 0.6952, 0.2815, 0.6834, 0.2255, 0.6952, 0.2815, 0.7004, 0.2289, 0.7178, 0.2289, 0.7004, 0.2289, 0.7091, 0.1407, 0.7178, 0.2289, 0.7091, 0.1407, 0.7348, 0.2255, 0.7178, 0.2289, 0.7348, 0.2255, 0.7501, 0.2761, 0.7178, 0.2289, 0.7501, 0.2761, 0.7348, 0.2255, 0.7508, 0.2188, 0.7348, 0.2255, 0.7091, 0.1407, 0.7508, 0.2188, 0.7091, 0.1407, 0.7653, 0.2092, 0.7508, 0.2188, 0.7653, 0.2092, 0.7988, 0.2501, 0.7508, 0.2188, 0.7988, 0.2501, 0.7653, 0.2092, 0.7775, 0.1969, 0.7653, 0.2092, 0.7091, 0.1407, 0.7775, 0.1969, 0.7091, 0.1407, 0.7872, 0.1825, 0.7775, 0.1969, 0.7872, 0.1825, 0.8338, 0.2074, 0.7775, 0.1969])
me_cylinder.materials.append(mat_material_001)
me_cylinder.use_remesh_preserve_volume = False
me_cylinder.use_remesh_preserve_attributes = False
me_cylinder.use_mirror_vertex_groups = False
me_cylinder.update()
me_cube = bpy.data.meshes.new('Cube')
me_cube.from_pydata([(1.0, 1.0, -1.0), (1.0, -1.0, -1.0), (-1.0, -1.0, -1.0), (-1.0, 1.0, -1.0)], [], [(0, 1, 2, 3)])
_uv = me_cube.uv_layers.new(name='UVTex')
_uv.uv.foreach_set('vector', [0.9773, 0.3612, 0.6438, 0.3612, 0.6438, 0.02762, 0.9773, 0.0276])
me_cube.materials.append(mat_material)
me_cube.use_remesh_preserve_volume = False
me_cube.use_remesh_preserve_attributes = False
me_cube.use_mirror_vertex_groups = False
me_cube.update()

# ---- objects
ob_cylinder = bpy.data.objects.new('Cylinder', me_cylinder)
ob_hemi = bpy.data.objects.new('Hemi', light_hemi)
ob_cube = bpy.data.objects.new('Cube', me_cube)
ob_camera = bpy.data.objects.new('Camera', cam_camera)

# ---- transforms, parenting, visibility, modifiers, constraints
ob_cylinder.location = (0.0, 0.0, 0.0)
ob_cylinder.rotation_euler = (0.0, -0.0, 6.283)
ob_cylinder.scale = (0.2128, 0.2128, 1.025)
ob_cylinder.lineart.crease_threshold = 0.0
ob_hemi.location = (-0.1818, 0.0, 9.877)
ob_hemi.lineart.crease_threshold = 0.0
ob_cube.location = (0.0, 0.0, 3.344)
ob_cube.scale = (1.3, 1.3, 3.336)
ob_cube.lineart.crease_threshold = 0.0
ob_camera.location = (8.777, 0.0, 11.0)
ob_camera.rotation_euler = (0.7854, 3.091e-08, 1.571)
ob_camera.lineart.crease_threshold = 0.0

# ---- collection membership
col_collection_1.objects.link(ob_cylinder)
col_collection_1.objects.link(ob_hemi)
col_collection_1.objects.link(ob_cube)
col_collection_1.objects.link(ob_camera)

# ---- scene / render settings (as saved in the file)
scene.camera = ob_camera
scene.frame_start = 1; scene.frame_end = 1; scene.frame_set(0)
scene.render.engine = 'BLENDER_EEVEE_NEXT'
scene.render.image_settings.color_mode = 'RGB'
scene.render.image_settings.compression = 90
scene.render.resolution_percentage = 50
scene.render.dither_intensity = 0.0
scene.render.bake_margin = 2
scene.render.bake_bias = 0.0
scene.cycles.use_denoising = False
scene.cycles.samples = 10
scene.cycles.sampling_pattern = 'TABULATED_SOBOL'
scene.cycles.light_sampling_threshold = 0.0
scene.cycles.use_adaptive_sampling = False
scene.cycles.use_light_tree = False
scene.cycles.blur_glossy = 0.0
scene.cycles.volume_bounces = 1
scene.cycles.pixel_filter_type = 'GAUSSIAN'
scene.cycles.sample_clamp_indirect = 0.0
scene.view_settings.view_transform = 'Standard'
bpy.context.view_layer.update()
